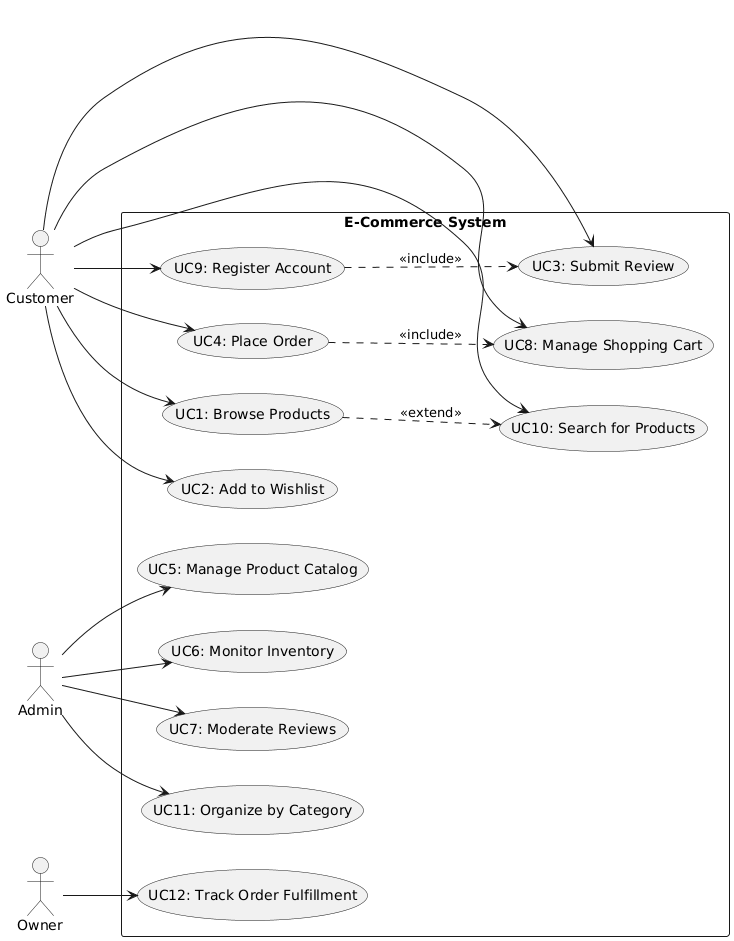

The diagram above was rendered by PlantUML. Its source (embedded in the PNG):
@startuml
left to right direction

actor Customer
actor Admin
actor Owner

rectangle "E-Commerce System" {
  usecase "UC1: Browse Products" as UC1
  usecase "UC2: Add to Wishlist" as UC2
  usecase "UC3: Submit Review" as UC3
  usecase "UC4: Place Order" as UC4
  usecase "UC5: Manage Product Catalog" as UC5
  usecase "UC6: Monitor Inventory" as UC6
  usecase "UC7: Moderate Reviews" as UC7
  usecase "UC8: Manage Shopping Cart" as UC8
  usecase "UC9: Register Account" as UC9
  usecase "UC10: Search for Products" as UC10
  usecase "UC11: Organize by Category" as UC11
  usecase "UC12: Track Order Fulfillment" as UC12
}

Customer --> UC1
Customer --> UC2
Customer --> UC3
Customer --> UC4
Customer --> UC8
Customer --> UC9
Customer --> UC10

Admin --> UC5
Admin --> UC6
Admin --> UC7
Admin --> UC11

Owner --> UC12

UC4 ..> UC8 : <<include>>
UC1 ..> UC10 : <<extend>>
UC9 ..> UC3 : <<include>>
@enduml